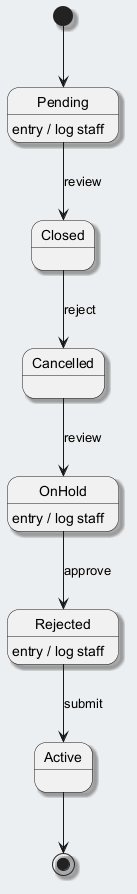

The diagram above was rendered by PlantUML. Its source (embedded in the PNG):
@startuml
skinparam backgroundColor #ECEFF1
skinparam classBackgroundColor #FFFFFF
skinparam classBorderColor #455A64
skinparam shadowing true
[*] --> Pending
Pending --> Closed : review
Pending : entry / log staff
Closed --> Cancelled : reject
Cancelled --> OnHold : review
OnHold --> Rejected : approve
OnHold : entry / log staff
Rejected --> Active : submit
Rejected : entry / log staff
Active --> [*]
@enduml